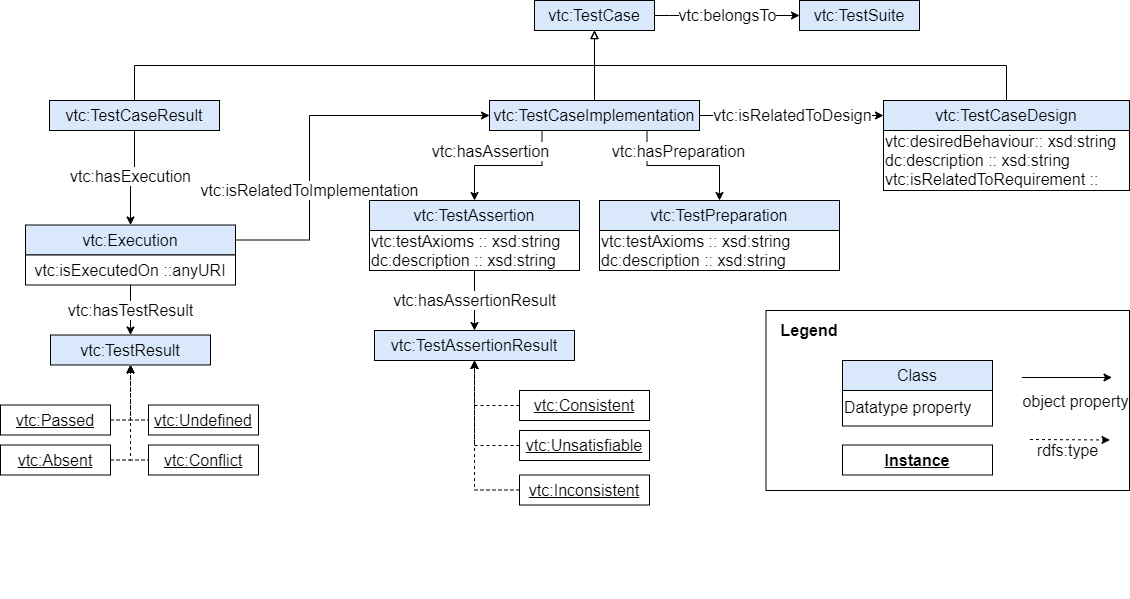

The diagram above was exported from draw.io. Its source (the exported page's mxGraphModel, read from the mxfile embedded in the PNG):
<mxGraphModel dx="2142" dy="805" grid="1" gridSize="10" guides="1" tooltips="1" connect="1" arrows="1" fold="1" page="1" pageScale="1" pageWidth="827" pageHeight="1169" math="0" shadow="0">
  <root>
    <mxCell id="0" />
    <mxCell id="1" parent="0" />
    <mxCell id="2" value="vtc:belongsTo" style="edgeStyle=orthogonalEdgeStyle;rounded=0;orthogonalLoop=1;jettySize=auto;html=1;fontSize=16;" edge="1" source="3" target="4" parent="1">
      <mxGeometry relative="1" as="geometry">
        <Array as="points">
          <mxPoint x="200" y="95" />
          <mxPoint x="200" y="95" />
        </Array>
      </mxGeometry>
    </mxCell>
    <mxCell id="3" value="vtc:TestCase" style="rounded=0;whiteSpace=wrap;html=1;fillColor=#dae8fc;strokeColor=#000000;fontSize=16;" vertex="1" parent="1">
      <mxGeometry x="65" y="80" width="120" height="30" as="geometry" />
    </mxCell>
    <mxCell id="4" value="vtc:TestSuite" style="rounded=0;whiteSpace=wrap;html=1;fillColor=#dae8fc;strokeColor=#000000;fontSize=16;" vertex="1" parent="1">
      <mxGeometry x="330" y="80" width="120" height="30" as="geometry" />
    </mxCell>
    <mxCell id="5" style="edgeStyle=orthogonalEdgeStyle;rounded=0;orthogonalLoop=1;jettySize=auto;html=1;exitX=0.5;exitY=0;exitDx=0;exitDy=0;entryX=0.5;entryY=1;entryDx=0;entryDy=0;fontSize=16;endArrow=block;endFill=0;" edge="1" source="11" target="3" parent="1">
      <mxGeometry relative="1" as="geometry" />
    </mxCell>
    <mxCell id="6" value="vtc:isRelatedToDesign" style="edgeStyle=orthogonalEdgeStyle;rounded=0;orthogonalLoop=1;jettySize=auto;html=1;fontSize=16;" edge="1" source="11" target="14" parent="1">
      <mxGeometry relative="1" as="geometry" />
    </mxCell>
    <mxCell id="7" value="" style="edgeStyle=orthogonalEdgeStyle;rounded=0;orthogonalLoop=1;jettySize=auto;html=1;fontSize=16;exitX=0.25;exitY=1;exitDx=0;exitDy=0;" edge="1" source="11" target="12" parent="1">
      <mxGeometry x="0.4737" y="-25" relative="1" as="geometry">
        <mxPoint as="offset" />
      </mxGeometry>
    </mxCell>
    <mxCell id="8" value="vtc:hasAssertion" style="text;html=1;align=center;verticalAlign=middle;resizable=0;points=[];labelBackgroundColor=#ffffff;fontSize=16;" vertex="1" connectable="0" parent="7">
      <mxGeometry x="-0.6316" y="-22" relative="1" as="geometry">
        <mxPoint x="-30.5" y="-5" as="offset" />
      </mxGeometry>
    </mxCell>
    <mxCell id="9" style="edgeStyle=orthogonalEdgeStyle;rounded=0;orthogonalLoop=1;jettySize=auto;html=1;exitX=0.75;exitY=1;exitDx=0;exitDy=0;entryX=0.5;entryY=0;entryDx=0;entryDy=0;fontSize=16;" edge="1" source="11" target="15" parent="1">
      <mxGeometry relative="1" as="geometry" />
    </mxCell>
    <mxCell id="10" value="vtc:hasPreparation" style="text;html=1;align=center;verticalAlign=middle;resizable=0;points=[];labelBackgroundColor=#ffffff;fontSize=16;" vertex="1" connectable="0" parent="9">
      <mxGeometry x="-0.5" y="22" relative="1" as="geometry">
        <mxPoint x="30" y="7" as="offset" />
      </mxGeometry>
    </mxCell>
    <mxCell id="11" value="vtc:TestCaseImplementation" style="rounded=0;whiteSpace=wrap;html=1;fillColor=#dae8fc;strokeColor=#000000;fontSize=16;" vertex="1" parent="1">
      <mxGeometry x="20" y="180" width="210" height="30" as="geometry" />
    </mxCell>
    <mxCell id="12" value="vtc:TestAssertion" style="rounded=0;whiteSpace=wrap;html=1;fillColor=#dae8fc;strokeColor=#000000;fontSize=16;" vertex="1" parent="1">
      <mxGeometry x="-100" y="280" width="210" height="30" as="geometry" />
    </mxCell>
    <mxCell id="13" style="edgeStyle=orthogonalEdgeStyle;rounded=0;orthogonalLoop=1;jettySize=auto;html=1;exitX=0.5;exitY=0;exitDx=0;exitDy=0;entryX=0.5;entryY=1;entryDx=0;entryDy=0;fontSize=16;endArrow=block;endFill=0;" edge="1" source="14" target="3" parent="1">
      <mxGeometry relative="1" as="geometry" />
    </mxCell>
    <mxCell id="14" value="vtc:TestCaseDesign" style="rounded=0;whiteSpace=wrap;html=1;fillColor=#dae8fc;strokeColor=#000000;fontSize=16;" vertex="1" parent="1">
      <mxGeometry x="414" y="180" width="246" height="30" as="geometry" />
    </mxCell>
    <mxCell id="15" value="vtc:TestPreparation" style="rounded=0;whiteSpace=wrap;html=1;fillColor=#dae8fc;strokeColor=#000000;fontSize=16;" vertex="1" parent="1">
      <mxGeometry x="130" y="280" width="240" height="30" as="geometry" />
    </mxCell>
    <mxCell id="16" value="vtc:hasExecution" style="edgeStyle=orthogonalEdgeStyle;rounded=0;orthogonalLoop=1;jettySize=auto;html=1;fontSize=16;exitX=0.5;exitY=1;exitDx=0;exitDy=0;" edge="1" source="19" target="20" parent="1">
      <mxGeometry relative="1" as="geometry">
        <mxPoint x="-335.4999999999998" y="240" as="sourcePoint" />
      </mxGeometry>
    </mxCell>
    <mxCell id="17" value="vtc:isRelatedToImplementation" style="edgeStyle=orthogonalEdgeStyle;rounded=0;orthogonalLoop=1;jettySize=auto;html=1;exitX=1;exitY=0.5;exitDx=0;exitDy=0;entryX=0;entryY=0.5;entryDx=0;entryDy=0;fontSize=16;" edge="1" source="20" target="11" parent="1">
      <mxGeometry x="-0.3474" relative="1" as="geometry">
        <Array as="points">
          <mxPoint x="-160" y="320" />
          <mxPoint x="-160" y="195" />
        </Array>
        <mxPoint y="-1" as="offset" />
      </mxGeometry>
    </mxCell>
    <mxCell id="18" style="edgeStyle=orthogonalEdgeStyle;rounded=0;orthogonalLoop=1;jettySize=auto;html=1;exitX=0.5;exitY=0;exitDx=0;exitDy=0;entryX=0.5;entryY=1;entryDx=0;entryDy=0;fontSize=16;endArrow=block;endFill=0;" edge="1" source="19" target="3" parent="1">
      <mxGeometry relative="1" as="geometry" />
    </mxCell>
    <mxCell id="19" value="vtc:TestCaseResult" style="rounded=0;whiteSpace=wrap;html=1;fillColor=#dae8fc;strokeColor=#000000;fontSize=16;" vertex="1" parent="1">
      <mxGeometry x="-420" y="180" width="170" height="30" as="geometry" />
    </mxCell>
    <mxCell id="20" value="vtc:Execution" style="rounded=0;whiteSpace=wrap;html=1;fillColor=#dae8fc;strokeColor=#000000;fontSize=16;" vertex="1" parent="1">
      <mxGeometry x="-444" y="304.5" width="210" height="30" as="geometry" />
    </mxCell>
    <mxCell id="21" value="vtc:hasTestResult" style="edgeStyle=orthogonalEdgeStyle;rounded=0;orthogonalLoop=1;jettySize=auto;html=1;exitX=0.5;exitY=1;exitDx=0;exitDy=0;fontSize=16;" edge="1" source="22" target="23" parent="1">
      <mxGeometry relative="1" as="geometry" />
    </mxCell>
    <mxCell id="22" value="vtc:isExecutedOn ::anyURI" style="rounded=0;whiteSpace=wrap;html=1;fontSize=16;" vertex="1" parent="1">
      <mxGeometry x="-444" y="334.5" width="210" height="30" as="geometry" />
    </mxCell>
    <mxCell id="23" value="vtc:TestResult" style="rounded=0;whiteSpace=wrap;html=1;fillColor=#dae8fc;strokeColor=#000000;fontSize=16;" vertex="1" parent="1">
      <mxGeometry x="-419" y="414.5" width="160" height="30" as="geometry" />
    </mxCell>
    <mxCell id="24" style="edgeStyle=orthogonalEdgeStyle;rounded=0;orthogonalLoop=1;jettySize=auto;html=1;exitX=1;exitY=0.5;exitDx=0;exitDy=0;entryX=0.5;entryY=1;entryDx=0;entryDy=0;dashed=1;fontSize=16;" edge="1" source="25" target="23" parent="1">
      <mxGeometry relative="1" as="geometry" />
    </mxCell>
    <mxCell id="25" value="&lt;u&gt;vtc:Passed&lt;/u&gt;" style="rounded=0;whiteSpace=wrap;html=1;fontSize=16;" vertex="1" parent="1">
      <mxGeometry x="-469" y="484.5" width="110" height="30" as="geometry" />
    </mxCell>
    <mxCell id="26" style="edgeStyle=orthogonalEdgeStyle;rounded=0;orthogonalLoop=1;jettySize=auto;html=1;exitX=1;exitY=0.5;exitDx=0;exitDy=0;dashed=1;fontSize=16;" edge="1" source="27" target="23" parent="1">
      <mxGeometry relative="1" as="geometry">
        <Array as="points">
          <mxPoint x="-339" y="499.5" />
        </Array>
      </mxGeometry>
    </mxCell>
    <mxCell id="27" value="&lt;u&gt;vtc:Undefined&lt;/u&gt;" style="rounded=0;whiteSpace=wrap;html=1;fontSize=16;" vertex="1" parent="1">
      <mxGeometry x="-321" y="484.5" width="110" height="30" as="geometry" />
    </mxCell>
    <mxCell id="28" style="edgeStyle=orthogonalEdgeStyle;rounded=0;orthogonalLoop=1;jettySize=auto;html=1;exitX=1;exitY=0.5;exitDx=0;exitDy=0;dashed=1;fontSize=16;" edge="1" source="29" target="23" parent="1">
      <mxGeometry relative="1" as="geometry" />
    </mxCell>
    <mxCell id="29" value="&lt;u&gt;vtc:Absent&lt;/u&gt;" style="rounded=0;whiteSpace=wrap;html=1;fontSize=16;" vertex="1" parent="1">
      <mxGeometry x="-469" y="524.5" width="110" height="30" as="geometry" />
    </mxCell>
    <mxCell id="30" style="edgeStyle=orthogonalEdgeStyle;rounded=0;orthogonalLoop=1;jettySize=auto;html=1;exitX=1;exitY=0.5;exitDx=0;exitDy=0;dashed=1;fontSize=16;" edge="1" source="31" target="23" parent="1">
      <mxGeometry relative="1" as="geometry">
        <Array as="points">
          <mxPoint x="-339" y="539.5" />
        </Array>
      </mxGeometry>
    </mxCell>
    <mxCell id="31" value="&lt;u&gt;vtc:Conflict&lt;/u&gt;" style="rounded=0;whiteSpace=wrap;html=1;fontSize=16;" vertex="1" parent="1">
      <mxGeometry x="-321" y="524.5" width="110" height="30" as="geometry" />
    </mxCell>
    <mxCell id="32" value="vtc:hasAssertionResult" style="edgeStyle=orthogonalEdgeStyle;rounded=0;orthogonalLoop=1;jettySize=auto;html=1;fontSize=16;entryX=0.5;entryY=0;entryDx=0;entryDy=0;" edge="1" source="33" target="42" parent="1">
      <mxGeometry relative="1" as="geometry" />
    </mxCell>
    <mxCell id="33" value="vtc:testAxioms :: xsd:string&lt;br style=&quot;font-size: 16px;&quot;&gt;dc:description :: xsd:string" style="rounded=0;whiteSpace=wrap;html=1;align=left;fontSize=16;" vertex="1" parent="1">
      <mxGeometry x="-100" y="310" width="210" height="40" as="geometry" />
    </mxCell>
    <mxCell id="34" value="vtc:testAxioms :: xsd:string&lt;br style=&quot;font-size: 16px;&quot;&gt;dc:description :: xsd:string" style="rounded=0;whiteSpace=wrap;html=1;align=left;fontSize=16;" vertex="1" parent="1">
      <mxGeometry x="130" y="310" width="240" height="40" as="geometry" />
    </mxCell>
    <mxCell id="35" style="edgeStyle=orthogonalEdgeStyle;rounded=0;orthogonalLoop=1;jettySize=auto;html=1;exitX=0;exitY=0.5;exitDx=0;exitDy=0;entryX=0.5;entryY=1;entryDx=0;entryDy=0;dashed=1;fontSize=16;" edge="1" source="36" target="42" parent="1">
      <mxGeometry relative="1" as="geometry">
        <mxPoint x="30" y="450" as="targetPoint" />
      </mxGeometry>
    </mxCell>
    <mxCell id="36" value="&lt;u&gt;vtc:Consistent&lt;/u&gt;" style="rounded=0;whiteSpace=wrap;html=1;fontSize=16;" vertex="1" parent="1">
      <mxGeometry x="50" y="470" width="130" height="30" as="geometry" />
    </mxCell>
    <mxCell id="37" style="edgeStyle=orthogonalEdgeStyle;rounded=0;orthogonalLoop=1;jettySize=auto;html=1;exitX=0;exitY=0.5;exitDx=0;exitDy=0;entryX=0.5;entryY=1;entryDx=0;entryDy=0;dashed=1;fontSize=16;" edge="1" source="38" target="42" parent="1">
      <mxGeometry relative="1" as="geometry">
        <mxPoint x="30" y="450" as="targetPoint" />
      </mxGeometry>
    </mxCell>
    <mxCell id="38" value="&lt;u&gt;vtc:Unsatisfiable&lt;/u&gt;" style="rounded=0;whiteSpace=wrap;html=1;fontSize=16;" vertex="1" parent="1">
      <mxGeometry x="50" y="510" width="130" height="30" as="geometry" />
    </mxCell>
    <mxCell id="39" style="edgeStyle=orthogonalEdgeStyle;rounded=0;orthogonalLoop=1;jettySize=auto;html=1;exitX=0;exitY=0.5;exitDx=0;exitDy=0;dashed=1;fontSize=16;entryX=0.5;entryY=1;entryDx=0;entryDy=0;" edge="1" source="40" target="42" parent="1">
      <mxGeometry relative="1" as="geometry">
        <mxPoint x="30" y="450" as="targetPoint" />
      </mxGeometry>
    </mxCell>
    <mxCell id="40" value="&lt;u&gt;vtc:Inconsistent&lt;/u&gt;" style="rounded=0;whiteSpace=wrap;html=1;fontSize=16;" vertex="1" parent="1">
      <mxGeometry x="50" y="554.5" width="130" height="30" as="geometry" />
    </mxCell>
    <mxCell id="41" value="vtc:desiredBehaviour:: xsd:string&lt;br style=&quot;font-size: 16px;&quot;&gt;dc:description :: xsd:string&lt;br style=&quot;font-size: 16px;&quot;&gt;vtc:isRelatedToRequirement ::" style="rounded=0;whiteSpace=wrap;html=1;align=left;fontSize=16;" vertex="1" parent="1">
      <mxGeometry x="414" y="210" width="246" height="60" as="geometry" />
    </mxCell>
    <mxCell id="42" value="vtc:TestAssertionResult" style="rounded=0;whiteSpace=wrap;html=1;align=center;fillColor=#dae8fc;strokeColor=#000000;fontSize=16;" vertex="1" parent="1">
      <mxGeometry x="-95" y="410" width="200" height="30" as="geometry" />
    </mxCell>
    <mxCell id="43" value="" style="rounded=0;whiteSpace=wrap;html=1;" vertex="1" parent="1">
      <mxGeometry x="296.5" y="390" width="363.5" height="180" as="geometry" />
    </mxCell>
    <mxCell id="44" value="&lt;b&gt;&lt;font style=&quot;font-size: 16px&quot;&gt;Legend&lt;/font&gt;&lt;/b&gt;" style="text;html=1;strokeColor=none;fillColor=none;align=center;verticalAlign=middle;whiteSpace=wrap;rounded=0;" vertex="1" parent="1">
      <mxGeometry x="320" y="400" width="40" height="20" as="geometry" />
    </mxCell>
    <mxCell id="45" value="&lt;font style=&quot;font-size: 16px&quot;&gt;Datatype property&lt;/font&gt;" style="rounded=0;whiteSpace=wrap;html=1;align=left;" vertex="1" parent="1">
      <mxGeometry x="373" y="467.5" width="150" height="38" as="geometry" />
    </mxCell>
    <mxCell id="46" value="&lt;font style=&quot;font-size: 16px&quot;&gt;Class&lt;/font&gt;" style="rounded=0;whiteSpace=wrap;html=1;fillColor=#dae8fc;strokeColor=#000000;" vertex="1" parent="1">
      <mxGeometry x="373" y="440" width="150" height="30" as="geometry" />
    </mxCell>
    <mxCell id="47" style="rounded=0;orthogonalLoop=1;jettySize=auto;html=1;exitX=1;exitY=0.5;exitDx=0;exitDy=0;entryX=0;entryY=0.5;entryDx=0;entryDy=0;" edge="1" parent="1">
      <mxGeometry relative="1" as="geometry">
        <mxPoint x="552.4999999999995" y="457" as="sourcePoint" />
        <mxPoint x="642.4999999999995" y="457" as="targetPoint" />
      </mxGeometry>
    </mxCell>
    <mxCell id="48" value="&lt;font style=&quot;font-size: 16px&quot;&gt;object property&lt;/font&gt;" style="text;html=1;resizable=0;points=[];align=center;verticalAlign=middle;labelBackgroundColor=#ffffff;" vertex="1" connectable="0" parent="47">
      <mxGeometry x="0.4178" y="3" relative="1" as="geometry">
        <mxPoint x="-13.03" y="26" as="offset" />
      </mxGeometry>
    </mxCell>
    <mxCell id="49" value="" style="rounded=0;whiteSpace=wrap;html=1;strokeColor=none;" vertex="1" parent="1">
      <mxGeometry x="187.5" y="619" width="10" height="10" as="geometry" />
    </mxCell>
    <mxCell id="50" value="" style="rounded=0;whiteSpace=wrap;html=1;strokeColor=none;" vertex="1" parent="1">
      <mxGeometry x="296.5" y="625" width="10" height="10" as="geometry" />
    </mxCell>
    <mxCell id="51" value="" style="rounded=0;whiteSpace=wrap;html=1;strokeColor=none;" vertex="1" parent="1">
      <mxGeometry x="108.5" y="668" width="10" height="10" as="geometry" />
    </mxCell>
    <mxCell id="52" style="rounded=0;orthogonalLoop=1;jettySize=auto;html=1;exitX=1;exitY=0.5;exitDx=0;exitDy=0;entryX=0;entryY=0.75;entryDx=0;entryDy=0;endArrow=classic;endFill=1;startArrow=none;startFill=0;dashed=1;" edge="1" parent="1">
      <mxGeometry relative="1" as="geometry">
        <mxPoint x="640.5" y="519.5" as="targetPoint" />
        <mxPoint x="560.5" y="519" as="sourcePoint" />
      </mxGeometry>
    </mxCell>
    <mxCell id="53" value="&lt;font style=&quot;font-size: 16px&quot;&gt;rdfs:type&lt;/font&gt;" style="text;html=1;resizable=0;points=[];align=center;verticalAlign=middle;labelBackgroundColor=#ffffff;" vertex="1" connectable="0" parent="52">
      <mxGeometry x="-0.2801" y="1" relative="1" as="geometry">
        <mxPoint x="6" y="11" as="offset" />
      </mxGeometry>
    </mxCell>
    <mxCell id="54" value="" style="rounded=0;whiteSpace=wrap;html=1;strokeColor=none;" vertex="1" parent="1">
      <mxGeometry x="-86.5" y="663" width="10" height="10" as="geometry" />
    </mxCell>
    <mxCell id="55" value="" style="rounded=0;whiteSpace=wrap;html=1;strokeColor=none;" vertex="1" parent="1">
      <mxGeometry x="262.5" y="654" width="10" height="10" as="geometry" />
    </mxCell>
    <mxCell id="56" value="&lt;b&gt;&lt;u&gt;&lt;font style=&quot;font-size: 16px&quot;&gt;Instance&lt;/font&gt;&lt;/u&gt;&lt;/b&gt;" style="rounded=0;whiteSpace=wrap;html=1;" vertex="1" parent="1">
      <mxGeometry x="373" y="524.5" width="150" height="30" as="geometry" />
    </mxCell>
  </root>
</mxGraphModel>